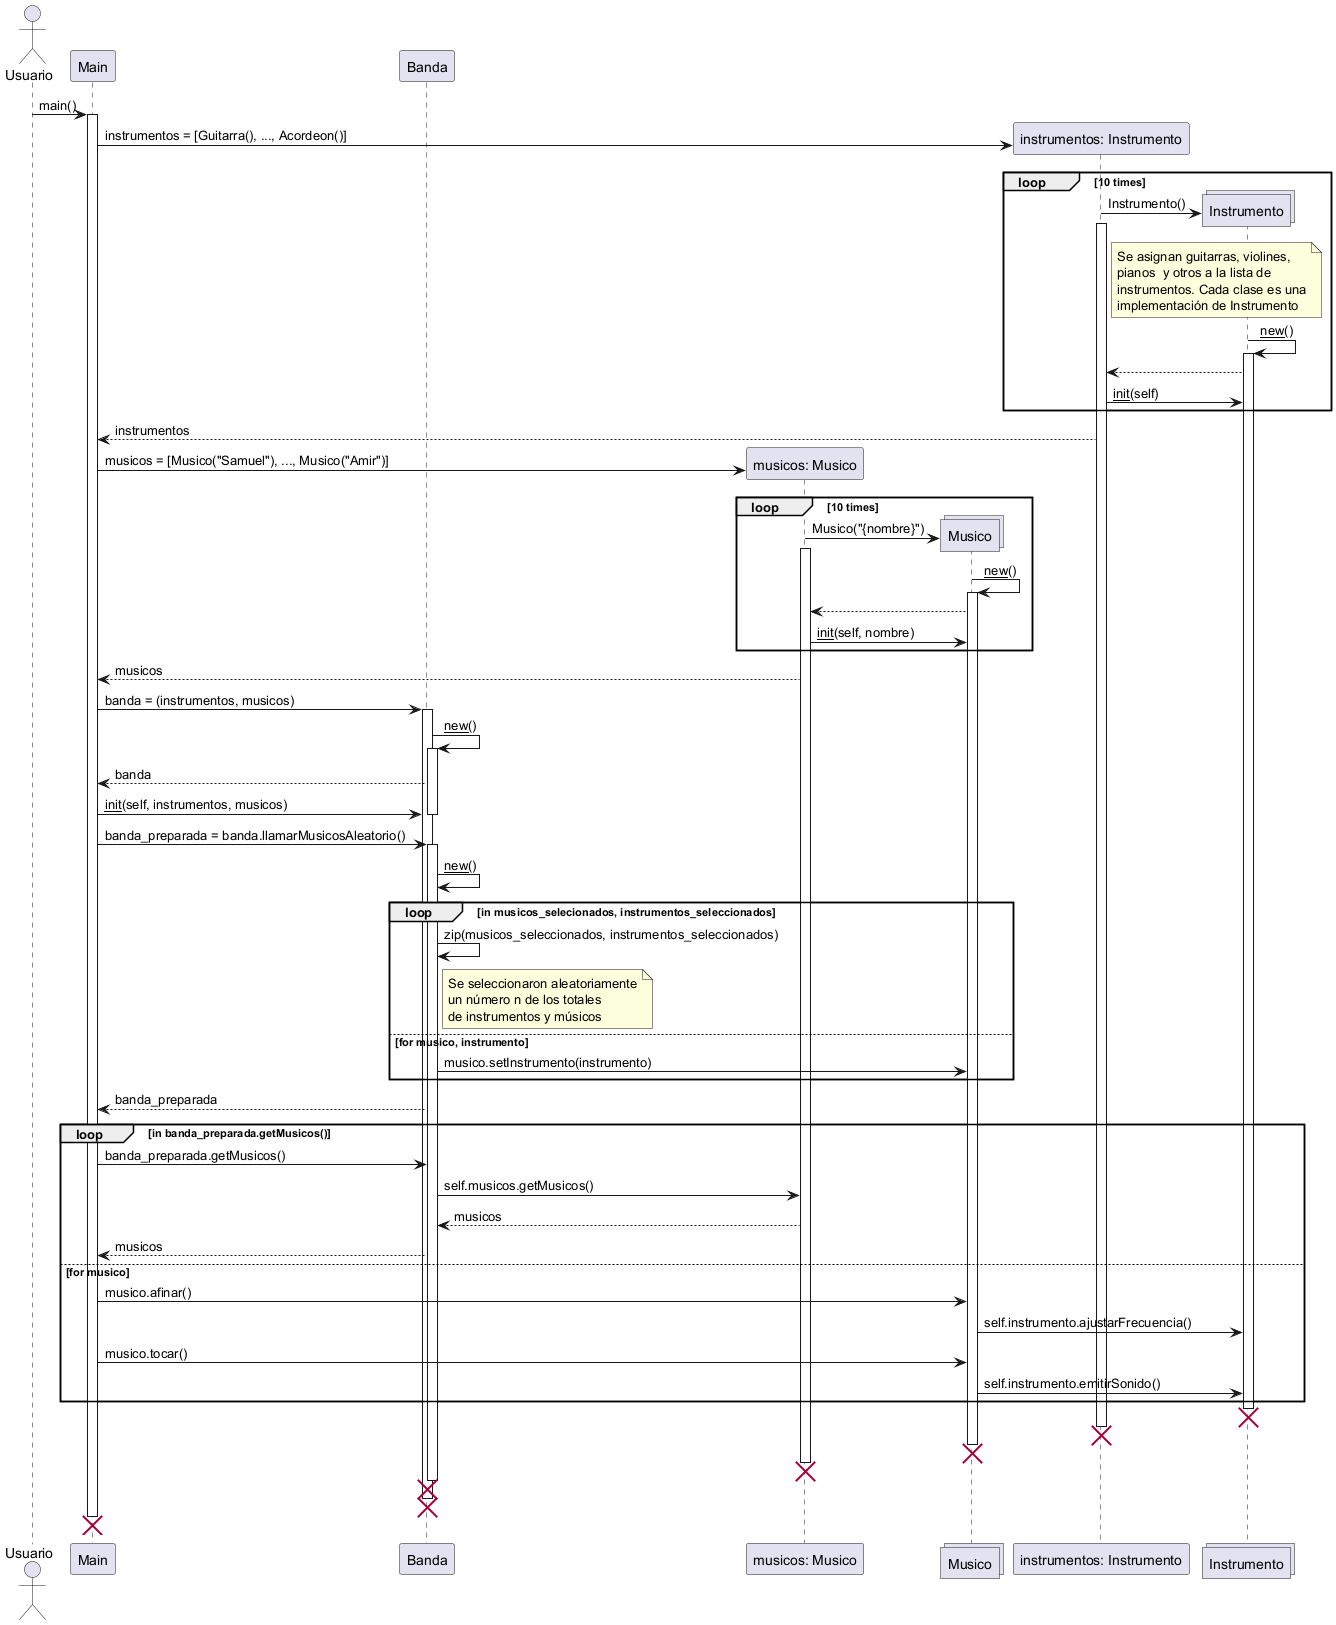

The diagram above was rendered by PlantUML. Its source (embedded in the PNG):
@startuml Diagrama de Secuencia
actor Usuario
participant Main
participant Banda
participant "musicos: Musico"
collections Musico
participant "instrumentos: Instrumento"
collections Instrumento


Usuario -> Main : main()
activate Main

create "instrumentos: Instrumento"
Main -> "instrumentos: Instrumento" : instrumentos = [Guitarra(), ..., Acordeon()]

group loop [10 times]
    create Instrumento
    "instrumentos: Instrumento" -> Instrumento : Instrumento()
    activate "instrumentos: Instrumento"

    note right of "instrumentos: Instrumento"
        Se asignan guitarras, violines, 
        pianos  y otros a la lista de 
        instrumentos. Cada clase es una
        implementación de Instrumento
    end note

    Instrumento -> Instrumento: __new__()
    activate Instrumento

    Instrumento --> "instrumentos: Instrumento"
    "instrumentos: Instrumento" -> Instrumento: __init__(self)
end
"instrumentos: Instrumento" --> Main : instrumentos



create "musicos: Musico"
Main -> "musicos: Musico" : musicos = [Musico("Samuel"), ..., Musico("Amir")]

group loop [10 times]
    create Musico
    "musicos: Musico" -> Musico: Musico("{nombre}")
    activate "musicos: Musico"

    Musico -> Musico: __new__()
    activate Musico

    Musico --> "musicos: Musico"
    "musicos: Musico" -> Musico: __init__(self, nombre)
end
"musicos: Musico" --> Main: musicos


Main -> Banda : banda = (instrumentos, musicos)
activate Banda
Banda -> Banda : __new__()
activate Banda
Banda --> Main: banda
Main -> Banda : __init__(self, instrumentos, musicos)
deactivate Banda
Main -> Banda : banda_preparada = banda.llamarMusicosAleatorio()
activate Banda
Banda -> Banda : __new__()

loop in musicos_selecionados, instrumentos_seleccionados
    Banda -> Banda: zip(musicos_seleccionados, instrumentos_seleccionados)

    note right of Banda
        Se seleccionaron aleatoriamente
        un número n de los totales
        de instrumentos y músicos
    end note

else for musico, instrumento
    Banda -> Musico: musico.setInstrumento(instrumento)
end loop


Banda --> Main : banda_preparada

loop in banda_preparada.getMusicos()
    Main -> Banda : banda_preparada.getMusicos()
    Banda -> "musicos: Musico" : self.musicos.getMusicos()
    "musicos: Musico" --> Banda : musicos
    Banda --> Main: musicos
else for musico
    Main -> Musico: musico.afinar()
    Musico -> Instrumento: self.instrumento.ajustarFrecuencia()
    Main -> Musico: musico.tocar()
    Musico -> Instrumento: self.instrumento.emitirSonido()
end loop

destroy Instrumento
destroy "instrumentos: Instrumento"
destroy Musico
destroy "musicos: Musico"
destroy Banda
destroy Banda
destroy Main
@enduml